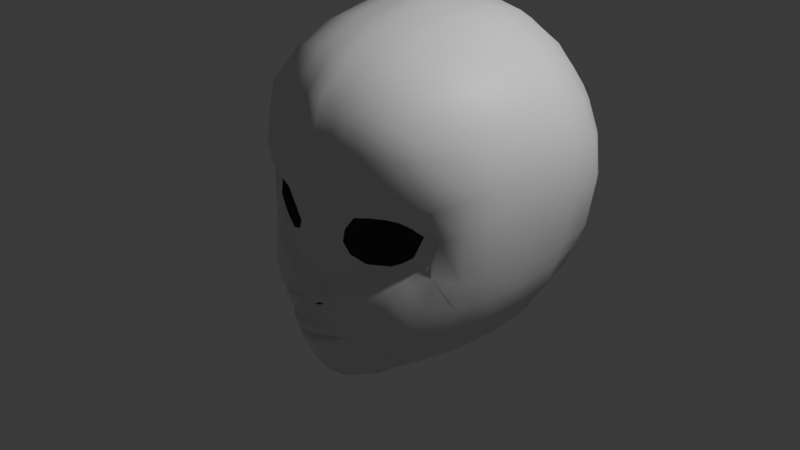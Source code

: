 # Source: practice.blend  (saved by Blender 4.4.30; exported with 4.5.12 LTS)
import bpy
from mathutils import Matrix  # noqa: F401  (used for matrix-valued properties, if any)

bpy.ops.wm.read_factory_settings(use_empty=True)
scene = bpy.context.scene
scene.name = 'Scene'

# ---- collections
col_collection = bpy.data.collections.new('Collection'); scene.collection.children.link(col_collection)

# ---- materials (node trees are filled in below, after node groups)
mat_material = bpy.data.materials.new('Material')
mat_material.alpha_threshold = 0.0
mat_material.roughness = 0.5
mat_material.line_color = (0.0, 0.0, 0.0, 1.0)

# ---- material node trees
mat_material.use_nodes = True; mat_material.node_tree.nodes.clear()
_N = mat_material.node_tree.nodes; _L = mat_material.node_tree.links
n0 = _N.new('ShaderNodeOutputMaterial'); n0.name = 'Material Output'; n0.location = (300, 300)
n1 = _N.new('ShaderNodeBsdfPrincipled'); n1.name = 'Principled BSDF'; n1.location = (10, 300)
n1.inputs[3].default_value = 1.45
_L.new(n1.outputs[0], n0.inputs[0])
n0.is_active_output = True

# ---- world
world_world = bpy.data.worlds.new('World'); scene.world = world_world
world_world.use_nodes = True; world_world.node_tree.nodes.clear()
_N = world_world.node_tree.nodes; _L = world_world.node_tree.links
n0 = _N.new('ShaderNodeOutputWorld'); n0.name = 'World Output'; n0.location = (300, 300)
n1 = _N.new('ShaderNodeBackground'); n1.name = 'Background'; n1.location = (10, 300)
n1.inputs[0].default_value = (0.05088, 0.05088, 0.05088, 1.0)
_L.new(n1.outputs[0], n0.inputs[0])
n0.is_active_output = True
world_world.color = (0.05088, 0.05088, 0.05088)
world_world.sun_shadow_jitter_overblur = 0.0

# ---- cameras
cam_camera = bpy.data.cameras.new('Camera')
cam_camera.clip_end = 100.0
cam_camera.ortho_scale = 7.314

# ---- lights
light_light = bpy.data.lights.new('Light', 'POINT')
light_light.energy = 1000.0
light_light.shadow_soft_size = 0.1

# ---- meshes
me_cube = bpy.data.meshes.new('Cube')
me_cube.from_pydata([(1.0, 1.382, 1.529), (0.9979, 1.287, -0.5521), (1.05, -0.7029, 1.377), (0.7611, 1.352, -0.69), (0.3712, 1.407, -0.7489), (0.0, 1.433, -0.7456), (1.123, 1.501, 1.213), (1.199, 1.578, 0.8753), (1.225, 1.599, 0.5151), (1.199, 1.558, 0.1419), (1.121, 1.45, -0.2189), (1.081, -0.7301, 1.148), (0.9717, -0.7632, 0.5012), (1.028, -0.6599, 0.4032), (0.9688, -0.7312, 0.1942), (1.056, -0.7237, -0.5999), (0.7424, -0.8979, 1.489), (0.4078, -1.004, 1.558), (0.0, -1.06, 1.582), (1.123, 1.068, 1.646), (1.2, 0.7237, 1.718), (1.234, 0.3553, 1.732), (1.2, -0.02858, 1.67), (1.123, -0.4072, 1.561), (0.0, 1.62, 1.819), (0.4085, 1.577, 1.761), (0.7036, 1.506, 1.675), (1.074, -0.4695, -0.8592), (1.132, -0.11, -0.8737), (1.178, 0.2618, -0.8647), (1.178, 0.6249, -0.8131), (1.12, 0.9697, -0.7036), (0.0, 1.754, -0.4953), (0.4026, 1.725, -0.4727), (0.7837, 1.627, -0.3739), (0.0, 2.022, -0.04529), (0.4361, 1.967, -0.02094), (0.8445, 1.803, 0.04628), (0.0, 2.125, 0.5238), (0.4458, 2.073, 0.5219), (0.866, 1.889, 0.514), (0.0, 2.085, 1.064), (0.4354, 2.024, 1.04), (0.8445, 1.844, 0.9638), (0.0, 1.881, 1.502), (0.4026, 1.836, 1.464), (0.7837, 1.703, 1.358), (1.304, 1.103, -0.3692), (1.379, 0.7099, -0.4655), (1.356, 0.289, -0.5079), (1.332, -0.1317, -0.5362), (1.201, -0.4871, -0.5918), (1.434, 1.193, 0.0457), (1.476, 0.7743, -0.0299), (1.456, 0.3135, -0.09028), (1.452, -0.1362, -0.07979), (1.338, -0.466, -0.05525), (1.486, 1.236, 0.5077), (1.537, 0.8102, 0.4678), (1.536, 0.3401, 0.4533), (1.493, -0.1262, 0.417), (1.337, -0.4541, 0.4109), (1.447, 1.223, 0.9379), (1.555, 0.8063, 0.9503), (1.55, 0.3482, 0.9294), (1.505, -0.1, 0.8981), (1.395, -0.4482, 0.8213), (1.307, 1.162, 1.336), (1.422, 0.7738, 1.403), (1.454, 0.3529, 1.396), (1.418, -0.07267, 1.343), (1.3, -0.4347, 1.225), (0.0, 0.9956, -0.9384), (0.0, 0.5362, -1.101), (0.0, -0.01208, -1.235), (0.0, -0.5582, -1.323), (0.0, -0.968, -1.373), (0.4351, 1.008, -0.9258), (0.4866, 0.5895, -1.083), (0.5041, 0.08864, -1.198), (0.5179, -0.4494, -1.256), (0.5455, -0.8258, -1.229), (0.8238, 0.9914, -0.8753), (0.889, 0.6314, -1.001), (0.9087, 0.2108, -1.079), (0.8807, -0.2579, -1.092), (0.8621, -0.68, -1.007), (0.8551, -0.8798, -0.6789), (0.7593, -0.816, 0.0539), (0.5335, -0.9219, 0.02857), (0.0, -1.189, -0.1453), (0.0, -1.145, 0.1389), (0.7799, -0.9087, 0.5693), (0.4704, -1.012, 0.5141), (0.0, -1.198, 0.6629), (0.779, -0.9743, 1.162), (0.4089, -1.11, 1.171), (0.0, -1.207, 1.167), (0.8138, 1.163, 1.848), (0.891, 0.7655, 1.946), (0.9258, 0.3303, 1.975), (0.8914, -0.124, 1.898), (0.8146, -0.5654, 1.752), (0.4351, 1.219, 2.01), (0.4869, 0.7902, 2.141), (0.4977, 0.2968, 2.157), (0.4778, -0.2056, 2.06), (0.4365, -0.672, 1.87), (0.0, 1.238, 2.078), (0.0, 0.796, 2.219), (0.0, 0.2779, 2.225), (0.0, -0.2396, 2.118), (0.0, -0.7167, 1.912), (0.1904, 1.417, -0.7509), (0.1996, -1.037, 1.569), (0.1955, 1.603, 1.796), (0.2014, 1.746, -0.4926), (0.2181, 1.999, -0.03973), (0.2241, 2.102, 0.5223), (0.2181, 2.057, 1.051), (0.2013, 1.859, 1.483), (0.2072, 0.9992, -0.9315), (0.2215, 0.5548, -1.102), (0.2264, 0.03462, -1.218), (0.2456, -0.5641, -1.316), (0.2203, -0.9433, -1.349), (0.3726, -0.9803, 0.0937), (0.3066, -1.009, 0.2131), (0.3591, -1.026, 0.3626), (0.2045, -1.167, 1.171), (0.2175, 1.229, 2.044), (0.2434, 0.7931, 2.18), (0.2538, 0.2874, 2.2), (0.2452, -0.2224, 2.099), (0.2206, -0.6965, 1.901), (1.183, -0.7033, 0.6961), (1.191, -0.6339, 0.4155), (1.136, -0.6737, 0.02522), (0.7931, -0.9253, -0.1741), (0.181, -1.105, -0.2416), (0.8165, -0.9663, 0.804), (0.4411, -1.107, 0.7492), (0.1241, -1.146, -0.1822), (0.2028, -1.139, 0.6873), (0.1576, -1.085, 0.1578), (0.1076, -1.118, -0.9819), (0.0, -1.13, -0.9893), (0.3165, -1.075, -0.8887), (0.2314, -1.091, -0.9505), (0.3521, -1.091, -0.787), (0.2135, -1.126, -0.8058), (0.1092, -1.15, -0.8066), (0.0, -1.173, -0.808), (0.2916, -1.142, -0.7044), (0.2065, -1.187, -0.6485), (0.1175, -1.217, -0.6332), (0.0, -1.236, -0.6244), (0.444, -0.9561, -1.173), (0.3425, -1.007, -1.096), (0.5413, -0.9321, -0.9676), (0.7093, -0.8441, -0.9934), (0.0, -1.052, -1.161), (0.0, -1.012, -1.272), (0.0, -1.391, -0.323), (0.0, -1.198, -0.495), (0.1775, -0.9928, -1.246), (0.1347, -1.036, -1.144), (0.1582, -1.165, -0.4666), (0.1218, -1.33, -0.3298), (0.1966, -1.147, -0.4523), (0.2249, -1.145, -0.3676), (0.503, -0.9737, -0.7647), (0.6706, -0.941, -0.7455), (0.5706, -1.026, -0.4583), (0.4153, -1.058, -0.5471), (0.2067, -1.226, -0.6763), (0.1149, -1.277, -0.6622), (0.3225, -1.132, -0.7407), (0.0, -1.305, -0.6568), (0.1092, -1.208, -0.8775), (0.2183, -1.167, -0.864), (0.3422, -1.063, -0.8222), (0.0, -1.233, -0.8757), (0.3367, -1.108, -0.77), (0.21, -1.206, -0.7702), (0.0, -1.277, -0.7703), (0.1118, -1.252, -0.77), (0.3299, -1.068, -0.8627), (0.2252, -1.141, -0.9163), (0.0, -1.196, -0.9441), (0.1072, -1.172, -0.94), (1.159, 1.5, -0.035), (1.097, -0.7096, -0.3269), (0.0, 1.895, -0.2774), (0.4194, 1.846, -0.2468), (0.8141, 1.715, -0.1638), (1.369, 1.148, -0.1617), (1.427, 0.7421, -0.2477), (1.406, 0.2991, -0.2986), (1.392, -0.134, -0.308), (1.269, -0.4766, -0.3235), (0.8189, -0.9358, -0.4613), (0.2207, 1.877, -0.2739), (0.6315, -0.9954, -0.5779), (0.4639, -1.015, -0.6447), (0.5181, -0.9555, -0.8455), (0.8708, -0.7916, -0.8529), (0.6865, -0.906, -0.8552), (0.9873, -0.6561, -0.8421), (0.8455, 1.446, 1.602), (0.8809, 1.327, -0.6302), (0.897, -0.8179, 1.437), (0.9534, 1.543, -0.2999), (1.022, 1.681, 0.09408), (1.055, 1.751, 0.5106), (1.032, 1.718, 0.9184), (0.9636, 1.61, 1.285), (0.9671, 0.9951, -0.7934), (1.033, 0.631, -0.9306), (1.044, 0.2413, -0.9995), (1.007, -0.202, -1.01), (0.9731, -0.563, -0.9488), (0.9529, -0.8234, -0.6408), (0.9669, -0.8087, -0.08771), (0.9842, -0.862, 0.7819), (0.9299, -0.8522, 1.155), (0.9684, 1.116, 1.747), (1.046, 0.7446, 1.832), (1.08, 0.3428, 1.853), (1.046, -0.07627, 1.784), (0.9689, -0.4863, 1.657), (0.8678, -0.7736, 0.1142), (0.8811, -0.8325, 0.5496), (0.9607, -0.8426, -0.3934), (0.9968, 1.619, -0.1069), (0.9238, -0.7357, -0.8506), (1.06, 1.133, -0.6313), (1.062, 1.225, 1.588), (1.214, 1.281, -0.2975), (1.316, 1.375, 0.09379), (1.368, 1.422, 0.5075), (1.335, 1.405, 0.9027), (1.215, 1.331, 1.275), (0.0, 1.217, -0.8341), (0.4031, 1.213, -0.8336), (0.7878, 1.189, -0.7923), (0.7535, 1.336, 1.773), (0.4197, 1.405, 1.893), (0.0, 1.438, 1.963), (0.198, 1.435, 1.935), (0.1988, 1.214, -0.8374), (1.265, 1.328, -0.1019), (0.908, 1.281, 1.686), (0.9267, 1.16, -0.7207), (0.7207, -0.3531, -1.166), (0.5935, 1.769, 1.419), (0.7343, -0.7437, -1.098), (0.6095, 1.681, -0.4356), (0.632, -0.9721, 0.5549), (0.6259, -1.044, 0.7963), (0.6411, 1.896, 0.0004149), (0.6236, 1.79, -0.2147), (0.5735, 1.376, 1.835), (0.5832, -1.046, 1.167), (0.6064, 1.194, 1.937), (0.6679, 0.7792, 2.054), (0.545, 1.545, 1.72), (0.642, 1.99, 0.5177), (0.7018, 0.3124, 2.08), (0.5912, 1.204, -0.8066), (0.6282, -0.6207, 1.821), (0.6869, -0.1654, 1.991), (0.6238, 1.02, -0.9008), (0.647, 1.934, 1.0), (0.6886, 0.6105, -1.048), (0.576, -0.9541, 1.527), (0.5656, 1.382, -0.7252), (0.7141, 0.1538, -1.137), (1.162, -0.2179, 1.616), (1.103, -0.3239, -0.8607), (1.274, -0.3136, -0.5707), (1.395, -0.3011, -0.06752), (1.421, -0.2901, 0.3751), (1.45, -0.2741, 0.8597), (1.359, -0.2537, 1.284), (0.0, -0.8209, -1.353), (0.5317, -0.6925, -1.245), (0.8762, -0.5049, -1.053), (0.853, -0.3447, 1.825), (0.4571, -0.4388, 1.965), (0.0, -0.4782, 2.015), (0.2329, -0.4594, 2.0), (0.2279, -0.7896, -1.342), (1.331, -0.3053, -0.3157), (1.007, -0.2813, 1.721), (0.9898, -0.3995, -0.969), (0.7275, -0.5949, -1.14), (0.6576, -0.3931, 1.906), (0.0952, 1.425, -0.7483), (0.09412, -1.048, 1.577), (0.1036, 0.9974, -0.9349), (0.1108, 0.5455, -1.101), (0.1132, 0.01127, -1.227), (0.1228, -0.5611, -1.32), (0.1102, -0.9557, -1.361), (0.06112, -1.167, -0.1551), (0.07723, -1.115, 0.1326), (0.09933, -1.173, 0.674), (0.1022, -1.187, 1.169), (0.09775, 1.612, 1.807), (0.1007, 1.75, -0.4939), (0.1091, 2.01, -0.04251), (0.1121, 2.114, 0.523), (0.109, 2.071, 1.058), (0.1006, 1.87, 1.492), (0.1088, 1.234, 2.061), (0.1217, 0.7946, 2.199), (0.1269, 0.2827, 2.213), (0.1226, -0.231, 2.108), (0.1103, -0.7066, 1.906), (0.0538, -1.124, -0.9856), (0.05458, -1.161, -0.8073), (0.06167, -1.226, -0.6278), (0.07213, -1.361, -0.3268), (0.05049, -1.186, -0.4931), (0.08877, -1.002, -1.259), (0.06737, -1.044, -1.152), (0.05998, -1.291, -0.658), (0.05462, -1.221, -0.8766), (0.05864, -1.265, -0.7674), (0.05361, -1.184, -0.942), (0.1104, 1.886, -0.2757), (0.0994, 1.215, -0.8358), (0.099, 1.437, 1.949), (0.114, -0.8052, -1.347), (0.1164, -0.4688, 2.007), (0.168, -1.163, -0.4552), (0.1343, -1.193, -0.4424), (0.1038, -1.197, -0.4649), (0.1369, -1.172, -0.4716), (0.1533, -1.177, -0.4403), (0.1132, -1.206, -0.4504), (0.1178, -1.185, -0.473), (0.06016, -1.27, -0.4315), (0.0, -1.288, -0.4325), (0.124, -1.247, -0.2575), (0.06744, -1.283, -0.2478), (0.0, -1.297, -0.2338), (0.1815, -1.232, -0.3487), (0.05561, -1.226, -0.4744), (0.1751, -1.216, -0.2821), (0.124, -1.247, -0.2575), (0.1751, -1.216, -0.2821), (0.1081, -1.201, -0.4583), (0.0, -1.241, -0.4776), (0.6297, -1.004, 0.6341), (0.4324, -1.054, 0.5901), (0.0, -1.167, 0.0003401), (0.2429, -1.067, -0.05032), (0.0, -1.174, 0.3906), (0.3058, -1.073, 0.4706), (1.046, -0.7291, 0.5408), (0.1831, -1.106, 0.4069), (1.087, -0.6411, 0.4054), (0.1418, -1.114, -0.002184), (1.044, -0.7003, 0.1114), (0.9195, -0.8382, 0.6256), (0.09176, -1.141, 0.3922), (0.7764, -0.872, -0.04934), (0.9169, -0.7833, 0.02562), (0.06973, -1.14, -0.001345), (0.3585, -1.013, -0.1056), (0.7998, -0.9426, 0.6456), (0.302, 1.59, 1.779), (0.302, 1.735, -0.4827), (0.3271, 1.983, -0.03033), (0.335, 2.088, 0.5221), (0.3267, 2.041, 1.046), (0.3019, 1.847, 1.473), (0.3263, 1.224, 2.027), (0.3652, 0.7917, 2.16), (0.3757, 0.2921, 2.179), (0.3615, -0.214, 2.079), (0.3285, -0.6842, 1.886), (0.2808, 1.412, -0.7499), (0.3037, -1.021, 1.564), (0.3211, 1.004, -0.9287), (0.3541, 0.5721, -1.092), (0.3652, 0.06163, -1.208), (0.3818, -0.5068, -1.286), (0.3829, -0.8845, -1.289), (0.323, -1.123, 0.7121), (0.3067, -1.138, 1.171), (0.1695, -1.105, -0.9662), (0.1613, -1.138, -0.8062), (0.162, -1.202, -0.6408), (0.3108, -0.9745, -1.21), (0.2386, -1.022, -1.12), (0.1608, -1.252, -0.6693), (0.1638, -1.187, -0.8707), (0.1609, -1.229, -0.7701), (0.1662, -1.157, -0.9282), (0.32, 1.862, -0.2604), (0.3088, 1.42, 1.914), (0.301, 1.213, -0.8355), (0.345, -0.4491, 1.982), (0.3798, -0.7411, -1.294)], [(345, 351)], [(71, 23, 2, 11), (216, 209, 0, 6), (210, 212, 10, 1), (234, 213, 9, 191), (213, 214, 8, 9), (214, 215, 7, 8), (215, 216, 6, 7), (384, 374, 33, 4), (4, 33, 257, 276), (402, 375, 36, 194), (194, 36, 260, 261), (375, 376, 39, 36), (36, 39, 267, 260), (376, 377, 42, 39), (39, 42, 273, 267), (377, 378, 45, 42), (42, 45, 255, 273), (378, 373, 25, 45), (45, 25, 266, 255), (222, 87, 206, 235), (200, 56, 137, 192), (56, 61, 136, 137), (61, 66, 135, 136), (66, 71, 11, 135), (236, 238, 47, 31), (31, 47, 48, 30), (30, 48, 49, 29), (29, 49, 50, 28), (279, 280, 51, 27), (251, 239, 52, 196), (196, 52, 53, 197), (197, 53, 54, 198), (198, 54, 55, 199), (293, 281, 56, 200), (239, 240, 57, 52), (52, 57, 58, 53), (53, 58, 59, 54), (54, 59, 60, 55), (281, 282, 61, 56), (240, 241, 62, 57), (57, 62, 63, 58), (58, 63, 64, 59), (59, 64, 65, 60), (282, 283, 66, 61), (241, 242, 67, 62), (62, 67, 68, 63), (63, 68, 69, 64), (64, 69, 70, 65), (283, 284, 71, 66), (242, 237, 19, 67), (67, 19, 20, 68), (68, 20, 21, 69), (69, 21, 22, 70), (284, 278, 23, 71), (174, 169, 154, 153), (404, 244, 77, 386), (386, 77, 78, 387), (387, 78, 79, 388), (388, 79, 80, 389), (406, 286, 81, 390), (244, 269, 272, 77), (77, 272, 274, 78), (78, 274, 277, 79), (79, 277, 254, 80), (286, 296, 256, 81), (253, 236, 31, 217), (217, 31, 30, 218), (218, 30, 29, 219), (219, 29, 28, 220), (295, 279, 27, 221), (159, 205, 181, 187, 147), (233, 223, 138, 201), (326, 166, 145, 320), (168, 323, 343, 341, 337), (305, 370, 357, 90), (306, 367, 359, 91), (224, 225, 95, 140), (140, 95, 263, 259), (307, 308, 97, 94), (225, 211, 16, 95), (95, 16, 275, 263), (308, 299, 18, 97), (230, 102, 16, 211), (102, 270, 275, 16), (319, 112, 18, 299), (252, 246, 98, 226), (226, 98, 99, 227), (227, 99, 100, 228), (228, 100, 101, 229), (294, 288, 102, 230), (246, 262, 264, 98), (98, 264, 265, 99), (99, 265, 268, 100), (100, 268, 271, 101), (288, 297, 270, 102), (333, 248, 108, 315), (315, 108, 109, 316), (316, 109, 110, 317), (317, 110, 111, 318), (335, 290, 112, 319), (405, 291, 134, 383), (381, 132, 133, 382), (380, 131, 132, 381), (379, 130, 131, 380), (403, 249, 130, 379), (383, 134, 114, 385), (392, 385, 114, 129), (391, 392, 129, 143), (204, 174, 153, 177), (334, 292, 125, 304), (302, 123, 124, 303), (301, 122, 123, 302), (300, 121, 122, 301), (332, 250, 121, 300), (314, 309, 115, 120), (313, 314, 120, 119), (312, 313, 119, 118), (311, 312, 118, 117), (331, 311, 117, 202), (298, 310, 116, 113), (12, 13, 363, 361), (13, 14, 365, 363), (231, 88, 368, 369), (88, 89, 371, 368), (232, 12, 361, 366), (93, 258, 355, 356), (89, 126, 358, 371), (128, 360, 362, 144, 127), (93, 356, 360, 128), (126, 127, 144, 364, 358), (324, 164, 156, 322), (187, 181, 180, 188), (401, 399, 179, 190), (183, 177, 175, 184), (329, 327, 178, 185), (400, 398, 176, 186), (330, 190, 179, 328), (397, 158, 148, 393), (158, 159, 147, 148), (81, 256, 160, 157), (157, 160, 159, 158), (390, 81, 157, 396), (396, 157, 158, 397), (305, 90, 347, 346), (323, 163, 344, 343), (201, 138, 173, 203), (203, 173, 174, 204), (169, 336, 167, 395, 154), (304, 125, 165, 325), (325, 165, 166, 326), (86, 206, 207, 160), (160, 207, 205, 159), (138, 139, 170, 173), (173, 170, 169, 174), (394, 400, 186, 151), (327, 176, 155, 322), (398, 175, 154, 395), (175, 177, 153, 154), (328, 179, 151, 321), (399, 180, 150, 394), (180, 181, 149, 150), (321, 329, 185, 152), (149, 183, 184, 150), (320, 145, 190, 330), (393, 401, 190, 145), (147, 187, 188, 148), (172, 203, 204, 171), (87, 201, 203, 172), (310, 331, 202, 116), (222, 233, 201, 87), (280, 293, 200, 51), (49, 198, 199, 50), (48, 197, 198, 49), (47, 196, 197, 48), (238, 251, 196, 47), (51, 200, 192, 15), (33, 194, 261, 257), (374, 402, 194, 33), (212, 234, 191, 10), (171, 204, 177, 183, 149), (205, 207, 172, 171), (181, 205, 171, 149), (207, 206, 87, 172), (221, 235, 206, 86), (208, 27, 51, 15), (27, 208, 235, 221), (34, 195, 234, 212), (15, 192, 233, 222), (92, 232, 366, 372), (14, 231, 369, 365), (278, 294, 230, 23), (21, 228, 229, 22), (20, 227, 228, 21), (19, 226, 227, 20), (237, 252, 226, 19), (23, 230, 211, 2), (11, 2, 211, 225), (135, 11, 225, 224), (192, 137, 223, 233), (287, 295, 221, 86), (84, 219, 220, 85), (83, 218, 219, 84), (82, 217, 218, 83), (245, 253, 217, 82), (15, 222, 235, 208), (43, 46, 216, 215), (40, 43, 215, 214), (37, 40, 214, 213), (195, 37, 213, 234), (3, 34, 212, 210), (46, 26, 209, 216), (3, 210, 253, 245), (0, 209, 252, 237), (10, 191, 251, 238), (298, 113, 250, 332), (373, 115, 249, 403), (309, 24, 248, 333), (26, 266, 262, 246), (209, 26, 246, 252), (210, 1, 236, 253), (4, 276, 269, 244), (384, 4, 244, 404), (6, 0, 237, 242), (7, 6, 242, 241), (8, 7, 241, 240), (9, 8, 240, 239), (191, 9, 239, 251), (1, 10, 238, 236), (263, 275, 17, 96), (277, 274, 83, 84), (254, 277, 84, 85), (296, 254, 85, 287), (275, 270, 107, 17), (261, 260, 37, 195), (160, 256, 86), (260, 267, 40, 37), (257, 261, 195, 34), (255, 266, 26, 46), (267, 273, 43, 40), (259, 355, 372, 140), (273, 255, 46, 43), (262, 266, 25, 247), (265, 264, 103, 104), (276, 257, 34, 3), (268, 265, 104, 105), (269, 276, 3, 245), (297, 271, 106, 289), (271, 268, 105, 106), (259, 263, 96, 141), (264, 262, 247, 103), (272, 269, 245, 82), (274, 272, 82, 83), (270, 297, 289, 107), (256, 296, 287, 86), (85, 220, 295, 287), (22, 229, 294, 278), (50, 199, 293, 280), (303, 124, 292, 334), (382, 133, 291, 405), (318, 111, 290, 335), (101, 271, 297, 288), (229, 101, 288, 294), (220, 28, 279, 295), (80, 254, 296, 286), (389, 80, 286, 406), (70, 22, 278, 284), (65, 70, 284, 283), (60, 65, 283, 282), (55, 60, 282, 281), (199, 55, 281, 293), (28, 50, 280, 279), (133, 318, 335, 291), (75, 303, 334, 285), (115, 309, 333, 249), (5, 298, 332, 243), (32, 193, 331, 310), (146, 320, 330, 189), (151, 186, 329, 321), (182, 328, 321, 152), (178, 327, 322, 156), (162, 325, 326, 161), (76, 304, 325, 162), (142, 305, 346, 345), (189, 330, 328, 182), (186, 176, 327, 329), (170, 348, 340, 336, 169), (5, 32, 310, 298), (193, 35, 311, 331), (35, 38, 312, 311), (38, 41, 313, 312), (41, 44, 314, 313), (44, 24, 309, 314), (243, 332, 300, 72), (72, 300, 301, 73), (73, 301, 302, 74), (74, 302, 303, 75), (285, 334, 304, 76), (291, 335, 319, 134), (132, 317, 318, 133), (131, 316, 317, 132), (130, 315, 316, 131), (249, 333, 315, 130), (134, 319, 299, 114), (129, 114, 299, 308), (143, 129, 308, 307), (144, 362, 367, 306), (142, 364, 370, 305), (161, 326, 320, 146), (339, 342, 338, 324, 322, 155), (341, 343, 349, 353), (343, 344, 354, 349), (346, 347, 163, 323), (345, 346, 323, 168), (340, 348, 168, 337), (345, 168, 348, 350, 351, 352), (139, 352, 350, 348, 170), (345, 350, 351, 352, 139, 142), (353, 349, 324, 338), (349, 354, 164, 324), (113, 384, 404, 250), (365, 369, 223, 137), (361, 363, 136, 135), (363, 365, 137, 136), (307, 367, 362, 143), (358, 364, 142), (368, 371, 139, 138), (370, 364, 144, 306), (366, 361, 135, 224), (369, 368, 138, 223), (356, 355, 259, 141), (371, 358, 142, 139), (124, 389, 406, 292), (106, 382, 405, 289), (357, 370, 306, 91), (372, 355, 258, 92), (359, 367, 307, 94), (372, 366, 224, 140), (25, 373, 403, 247), (116, 202, 402, 374), (148, 188, 401, 393), (179, 399, 394, 151), (176, 398, 395, 155), (150, 184, 400, 394), (165, 396, 397, 166), (125, 390, 396, 165), (166, 397, 393, 145), (184, 175, 398, 400), (188, 180, 399, 401), (141, 96, 392, 391), (96, 17, 385, 392), (107, 383, 385, 17), (247, 403, 379, 103), (103, 379, 380, 104), (104, 380, 381, 105), (105, 381, 382, 106), (289, 405, 383, 107), (292, 406, 390, 125), (123, 388, 389, 124), (122, 387, 388, 123), (121, 386, 387, 122), (250, 404, 386, 121), (120, 115, 373, 378), (119, 120, 378, 377), (118, 119, 377, 376), (117, 118, 376, 375), (202, 117, 375, 402), (113, 116, 374, 384), (143, 362, 360, 391), (356, 141, 391, 360), (395, 167, 339, 155)])
me_cube.polygons.foreach_set('use_smooth', [True] * 370)
_uv = me_cube.uv_layers.new(name='UVMap')
_uv.uv.foreach_set('vector', [0.5833, 0.7083, 0.625, 0.7083, 0.625, 0.75, 0.5962, 0.75, 0.5833, 0.4792, 0.625, 0.4792, 0.625, 0.5, 0.5833, 0.5, 0.375, 0.4792, 0.4167, 0.4792, 0.4167, 0.5, 0.375, 0.5, 0.4375, 0.4792, 0.4583, 0.4792, 0.4583, 0.5, 0.4375, 0.5, 0.4583, 0.4792, 0.5, 0.4792, 0.5, 0.5, 0.4583, 0.5, 0.5, 0.4792, 0.5417, 0.4792, 0.5417, 0.5, 0.5, 0.5, 0.5417, 0.4792, 0.5833, 0.4792, 0.5833, 0.5, 0.5417, 0.5, 0.375, 0.4071, 0.4167, 0.4062, 0.4167, 0.4167, 0.375, 0.4167, 0.375, 0.4167, 0.4167, 0.4167, 0.4167, 0.4415, 0.375, 0.4374, 0.4375, 0.4062, 0.4583, 0.4062, 0.4583, 0.4167, 0.4375, 0.4167, 0.4375, 0.4167, 0.4583, 0.4167, 0.4583, 0.4392, 0.4375, 0.4403, 0.4583, 0.4062, 0.5, 0.4062, 0.5, 0.4167, 0.4583, 0.4167, 0.4583, 0.4167, 0.5, 0.4167, 0.5, 0.436, 0.4583, 0.4392, 0.5, 0.4062, 0.5417, 0.4062, 0.5417, 0.4167, 0.5, 0.4167, 0.5, 0.4167, 0.5417, 0.4167, 0.5417, 0.4382, 0.5, 0.436, 0.5417, 0.4062, 0.5833, 0.4062, 0.5833, 0.4167, 0.5417, 0.4167, 0.5417, 0.4167, 0.5833, 0.4167, 0.5833, 0.4354, 0.5417, 0.4382, 0.5833, 0.4062, 0.625, 0.4108, 0.625, 0.4235, 0.5833, 0.4167, 0.5833, 0.4167, 0.625, 0.4235, 0.625, 0.4403, 0.5833, 0.4354, 0.4061, 0.7708, 0.4101, 0.7917, 0.3742, 0.7526, 0.3743, 0.7434, 0.4261, 0.7083, 0.4463, 0.7083, 0.448, 0.75, 0.425, 0.75, 0.4463, 0.7083, 0.5, 0.7083, 0.5, 0.75, 0.448, 0.75, 0.5, 0.7083, 0.5417, 0.7083, 0.5417, 0.75, 0.5, 0.75, 0.5417, 0.7083, 0.5833, 0.7083, 0.5962, 0.75, 0.5417, 0.75, 0.375, 0.5208, 0.4167, 0.5208, 0.4167, 0.5417, 0.375, 0.5417, 0.375, 0.5417, 0.4167, 0.5417, 0.4167, 0.5833, 0.375, 0.5833, 0.375, 0.5833, 0.4167, 0.5833, 0.4167, 0.625, 0.375, 0.625, 0.375, 0.625, 0.4167, 0.625, 0.4167, 0.6667, 0.375, 0.6667, 0.375, 0.6875, 0.4112, 0.6875, 0.4058, 0.7083, 0.375, 0.7083, 0.4375, 0.5208, 0.4583, 0.5208, 0.4583, 0.5417, 0.4375, 0.5417, 0.4375, 0.5417, 0.4583, 0.5417, 0.4583, 0.5833, 0.4375, 0.5833, 0.4375, 0.5833, 0.4583, 0.5833, 0.4583, 0.625, 0.4375, 0.625, 0.4375, 0.625, 0.4583, 0.625, 0.4583, 0.6667, 0.4375, 0.6667, 0.4318, 0.6875, 0.4523, 0.6875, 0.4463, 0.7083, 0.4261, 0.7083, 0.4583, 0.5208, 0.5, 0.5208, 0.5, 0.5417, 0.4583, 0.5417, 0.4583, 0.5417, 0.5, 0.5417, 0.5, 0.5833, 0.4583, 0.5833, 0.4583, 0.5833, 0.5, 0.5833, 0.5, 0.625, 0.4583, 0.625, 0.4583, 0.625, 0.5, 0.625, 0.5, 0.6667, 0.4583, 0.6667, 0.4523, 0.6875, 0.5, 0.6875, 0.5, 0.7083, 0.4463, 0.7083, 0.5, 0.5208, 0.5408, 0.5208, 0.5399, 0.5417, 0.5, 0.5417, 0.5, 0.5417, 0.5399, 0.5417, 0.5395, 0.5833, 0.5, 0.5833, 0.5, 0.5833, 0.5395, 0.5833, 0.5417, 0.625, 0.5, 0.625, 0.5, 0.625, 0.5417, 0.625, 0.5388, 0.6667, 0.5, 0.6667, 0.5, 0.6875, 0.5402, 0.6875, 0.5417, 0.7083, 0.5, 0.7083, 0.5408, 0.5208, 0.5833, 0.5208, 0.5833, 0.5417, 0.5399, 0.5417, 0.5399, 0.5417, 0.5833, 0.5417, 0.5833, 0.5833, 0.5395, 0.5833, 0.5395, 0.5833, 0.5833, 0.5833, 0.5833, 0.625, 0.5417, 0.625, 0.5417, 0.625, 0.5833, 0.625, 0.5833, 0.6667, 0.5388, 0.6667, 0.5402, 0.6875, 0.5833, 0.6875, 0.5833, 0.7083, 0.5417, 0.7083, 0.5833, 0.5208, 0.625, 0.5208, 0.625, 0.5417, 0.5833, 0.5417, 0.5833, 0.5417, 0.625, 0.5417, 0.625, 0.5833, 0.5833, 0.5833, 0.5833, 0.5833, 0.625, 0.5833, 0.625, 0.625, 0.5833, 0.625, 0.5833, 0.625, 0.625, 0.625, 0.625, 0.6667, 0.5833, 0.6667, 0.5833, 0.6875, 0.625, 0.6875, 0.625, 0.7083, 0.5833, 0.7083, 0.4583, 0.7917, 0.4583, 0.8333, 0.4583, 0.8333, 0.4583, 0.7917, 0.2814, 0.5208, 0.2917, 0.5208, 0.2917, 0.5417, 0.2808, 0.5417, 0.2808, 0.5417, 0.2917, 0.5417, 0.2917, 0.5833, 0.2804, 0.5833, 0.2804, 0.5833, 0.2917, 0.5833, 0.2917, 0.625, 0.2803, 0.625, 0.2803, 0.625, 0.2917, 0.625, 0.2917, 0.6667, 0.2812, 0.6738, 0.2812, 0.6911, 0.2917, 0.6875, 0.2917, 0.7083, 0.2812, 0.7083, 0.2917, 0.5208, 0.3124, 0.5208, 0.3124, 0.5417, 0.2917, 0.5417, 0.2917, 0.5417, 0.3124, 0.5417, 0.3094, 0.5833, 0.2917, 0.5833, 0.2917, 0.5833, 0.3094, 0.5833, 0.3081, 0.625, 0.2917, 0.625, 0.2917, 0.625, 0.3081, 0.625, 0.315, 0.6667, 0.2917, 0.6667, 0.2917, 0.6875, 0.3154, 0.6875, 0.3158, 0.7083, 0.2917, 0.7083, 0.3542, 0.5208, 0.375, 0.5208, 0.375, 0.5417, 0.3542, 0.5417, 0.3542, 0.5417, 0.375, 0.5417, 0.375, 0.5833, 0.3542, 0.5833, 0.3542, 0.5833, 0.375, 0.5833, 0.375, 0.625, 0.3542, 0.625, 0.3542, 0.625, 0.375, 0.625, 0.375, 0.6667, 0.3542, 0.6667, 0.3542, 0.6875, 0.375, 0.6875, 0.375, 0.7083, 0.3542, 0.7083, 0.3333, 0.7083, 0.3798, 0.7588, 0.3713, 0.7495, 0.3523, 0.7289, 0.3333, 0.7083, 0.4296, 0.7708, 0.4532, 0.7708, 0.4583, 0.7917, 0.4342, 0.7917, 0.2604, 0.7083, 0.2708, 0.7083, 0.2708, 0.7083, 0.2604, 0.7083, 0.4583, 0.8542, 0.4588, 0.8646, 0.4585, 0.8646, 0.4583, 0.8564, 0.4583, 0.8542, 0.464, 0.8646, 0.4867, 0.8646, 0.4889, 0.875, 0.4696, 0.875, 0.5065, 0.8646, 0.5233, 0.8646, 0.5255, 0.875, 0.5073, 0.875, 0.5398, 0.7708, 0.591, 0.7708, 0.5857, 0.7917, 0.538, 0.7917, 0.538, 0.7917, 0.5857, 0.7917, 0.5844, 0.8137, 0.5391, 0.8122, 0.5377, 0.8646, 0.5833, 0.8646, 0.5833, 0.875, 0.5417, 0.875, 0.591, 0.7708, 0.625, 0.7708, 0.625, 0.7917, 0.5857, 0.7917, 0.5857, 0.7917, 0.625, 0.7917, 0.625, 0.8096, 0.5844, 0.8137, 0.5833, 0.8646, 0.625, 0.8646, 0.625, 0.875, 0.5833, 0.875, 0.6458, 0.7083, 0.6667, 0.7083, 0.6667, 0.75, 0.6458, 0.75, 0.6667, 0.7083, 0.6875, 0.7083, 0.6846, 0.75, 0.6667, 0.75, 0.7396, 0.7083, 0.75, 0.7083, 0.75, 0.75, 0.7396, 0.75, 0.6458, 0.5208, 0.6667, 0.5208, 0.6667, 0.5417, 0.6458, 0.5417, 0.6458, 0.5417, 0.6667, 0.5417, 0.6667, 0.5833, 0.6458, 0.5833, 0.6458, 0.5833, 0.6667, 0.5833, 0.6667, 0.625, 0.6458, 0.625, 0.6458, 0.625, 0.6667, 0.625, 0.6667, 0.6667, 0.6458, 0.6667, 0.6458, 0.6875, 0.6667, 0.6875, 0.6667, 0.7083, 0.6458, 0.7083, 0.6667, 0.5208, 0.6871, 0.5208, 0.6895, 0.5417, 0.6667, 0.5417, 0.6667, 0.5417, 0.6895, 0.5417, 0.6897, 0.5833, 0.6667, 0.5833, 0.6667, 0.5833, 0.6897, 0.5833, 0.689, 0.625, 0.6667, 0.625, 0.6667, 0.625, 0.689, 0.625, 0.6879, 0.6667, 0.6667, 0.6667, 0.6667, 0.6875, 0.6877, 0.6875, 0.6875, 0.7083, 0.6667, 0.7083, 0.739, 0.5208, 0.75, 0.5208, 0.75, 0.5417, 0.7396, 0.5417, 0.7396, 0.5417, 0.75, 0.5417, 0.75, 0.5833, 0.7396, 0.5833, 0.7396, 0.5833, 0.75, 0.5833, 0.75, 0.625, 0.7396, 0.625, 0.7396, 0.625, 0.75, 0.625, 0.75, 0.6667, 0.7396, 0.6667, 0.7396, 0.6875, 0.75, 0.6875, 0.75, 0.7083, 0.7396, 0.7083, 0.7187, 0.6875, 0.7292, 0.6875, 0.7292, 0.7083, 0.7187, 0.7083, 0.7187, 0.625, 0.7292, 0.625, 0.7292, 0.6667, 0.7187, 0.6667, 0.7187, 0.5833, 0.7292, 0.5833, 0.7292, 0.625, 0.7187, 0.625, 0.7187, 0.5417, 0.7292, 0.5417, 0.7292, 0.5833, 0.7187, 0.5833, 0.7165, 0.5208, 0.728, 0.5208, 0.7292, 0.5417, 0.7187, 0.5417, 0.7187, 0.7083, 0.7292, 0.7083, 0.7292, 0.75, 0.7167, 0.75, 0.5833, 0.8438, 0.625, 0.8417, 0.625, 0.8542, 0.5833, 0.8542, 0.537, 0.8438, 0.5833, 0.8438, 0.5833, 0.8542, 0.5338, 0.8542, 0.4342, 0.7917, 0.4583, 0.7917, 0.4583, 0.7917, 0.4323, 0.7917, 0.2604, 0.6911, 0.2708, 0.6946, 0.2708, 0.7083, 0.2604, 0.7083, 0.2595, 0.625, 0.2689, 0.625, 0.2708, 0.681, 0.2604, 0.6738, 0.2596, 0.5833, 0.2691, 0.5833, 0.2689, 0.625, 0.2595, 0.625, 0.26, 0.5417, 0.2699, 0.5417, 0.2691, 0.5833, 0.2596, 0.5833, 0.2606, 0.5208, 0.2712, 0.5208, 0.2699, 0.5417, 0.26, 0.5417, 0.5833, 0.3854, 0.625, 0.3865, 0.625, 0.3981, 0.5833, 0.3958, 0.5417, 0.3854, 0.5833, 0.3854, 0.5833, 0.3958, 0.5417, 0.3958, 0.5, 0.3854, 0.5417, 0.3854, 0.5417, 0.3958, 0.5, 0.3958, 0.4583, 0.3854, 0.5, 0.3854, 0.5, 0.3958, 0.4583, 0.3958, 0.4361, 0.3854, 0.4583, 0.3854, 0.4583, 0.3958, 0.4375, 0.3958, 0.375, 0.3862, 0.4145, 0.3854, 0.4167, 0.3958, 0.375, 0.3975, 0.5272, 0.7642, 0.5043, 0.765, 0.5025, 0.7585, 0.5335, 0.758, 0.5043, 0.765, 0.4664, 0.765, 0.4579, 0.7581, 0.5025, 0.7585, 0.469, 0.7803, 0.4717, 0.7956, 0.4648, 0.7936, 0.4617, 0.7759, 0.4717, 0.7956, 0.4703, 0.836, 0.4644, 0.8347, 0.4648, 0.7936, 0.5272, 0.778, 0.5272, 0.7642, 0.5335, 0.758, 0.5344, 0.7739, 0.5302, 0.8336, 0.5288, 0.8149, 0.5341, 0.8136, 0.5351, 0.8335, 0.4703, 0.836, 0.4703, 0.842, 0.464, 0.8483, 0.4644, 0.8347, 0.0, 0.0, 0.0, 0.0, 0.5202, 0.8542, 0.5057, 0.8542, 0.5046, 0.8423, 0.5302, 0.8336, 0.5351, 0.8335, 0.0, 0.0, 0.0, 0.0, 0.4703, 0.842, 0.5046, 0.8423, 0.5057, 0.8542, 0.4834, 0.8542, 0.464, 0.8483, 0.4583, 0.8646, 0.4583, 0.875, 0.4583, 0.875, 0.4583, 0.8646, 0.3523, 0.7289, 0.3713, 0.7495, 0.3576, 0.7757, 0.3246, 0.742, 0.3177, 0.7454, 0.3541, 0.7825, 0.3505, 0.7894, 0.3107, 0.7489, 0.4212, 0.7917, 0.4323, 0.7917, 0.4334, 0.8333, 0.4238, 0.8333, 0.4255, 0.8646, 0.4357, 0.8646, 0.437, 0.875, 0.4268, 0.875, 0.424, 0.8438, 0.4339, 0.8438, 0.4344, 0.8542, 0.4243, 0.8542, 0.3037, 0.752, 0.3107, 0.7489, 0.3505, 0.7894, 0.347, 0.7956, 0.2812, 0.7083, 0.2917, 0.7083, 0.2917, 0.7083, 0.2812, 0.7083, 0.2917, 0.7083, 0.3333, 0.7083, 0.3333, 0.7083, 0.2917, 0.7083, 0.2917, 0.7083, 0.3158, 0.7083, 0.3333, 0.7083, 0.2917, 0.7083, 0.2917, 0.7083, 0.3333, 0.7083, 0.3333, 0.7083, 0.2917, 0.7083, 0.2812, 0.7083, 0.2917, 0.7083, 0.2917, 0.7083, 0.2812, 0.7083, 0.2812, 0.7083, 0.2917, 0.7083, 0.2917, 0.7083, 0.2812, 0.7083, 0.464, 0.8646, 0.4696, 0.875, 0.4647, 0.875, 0.4614, 0.8646, 0.4588, 0.8646, 0.4592, 0.875, 0.4587, 0.875, 0.4585, 0.8646, 0.4342, 0.7917, 0.4583, 0.7917, 0.4583, 0.7917, 0.4342, 0.7917, 0.4342, 0.7917, 0.4583, 0.7917, 0.4583, 0.7917, 0.4342, 0.7917, 0.4583, 0.8333, 0.4583, 0.8418, 0.4583, 0.848, 0.4583, 0.8438, 0.4583, 0.8333, 0.2604, 0.7083, 0.2708, 0.7083, 0.2708, 0.7083, 0.2604, 0.7083, 0.2604, 0.7083, 0.2708, 0.7083, 0.2708, 0.7083, 0.2604, 0.7083, 0.3333, 0.7083, 0.3742, 0.7526, 0.3786, 0.7575, 0.3333, 0.7083, 0.3333, 0.7083, 0.3786, 0.7575, 0.3798, 0.7588, 0.3333, 0.7083, 0.4583, 0.7917, 0.4583, 0.8333, 0.4583, 0.8333, 0.4583, 0.7917, 0.4583, 0.7917, 0.4583, 0.8333, 0.4583, 0.8333, 0.4583, 0.7917, 0.4141, 0.8438, 0.424, 0.8438, 0.4243, 0.8542, 0.4141, 0.8542, 0.4357, 0.8646, 0.4344, 0.8542, 0.4583, 0.8542, 0.4583, 0.8646, 0.4339, 0.8438, 0.4334, 0.8333, 0.4583, 0.8333, 0.4583, 0.8438, 0.4334, 0.8333, 0.4323, 0.7917, 0.4583, 0.7917, 0.4583, 0.8333, 0.347, 0.7956, 0.3505, 0.7894, 0.4141, 0.8542, 0.4154, 0.8646, 0.3541, 0.7825, 0.3576, 0.7757, 0.4141, 0.8333, 0.4141, 0.8438, 0.3576, 0.7757, 0.3713, 0.7495, 0.4101, 0.7917, 0.4141, 0.8333, 0.4154, 0.8646, 0.4255, 0.8646, 0.4268, 0.875, 0.4167, 0.875, 0.4101, 0.7917, 0.4212, 0.7917, 0.4238, 0.8333, 0.4141, 0.8333, 0.2604, 0.7083, 0.2708, 0.7083, 0.3107, 0.7489, 0.3037, 0.752, 0.2812, 0.7083, 0.3177, 0.7454, 0.3107, 0.7489, 0.2708, 0.7083, 0.3333, 0.7083, 0.3523, 0.7289, 0.3246, 0.742, 0.2917, 0.7083, 0.4101, 0.7917, 0.4342, 0.7917, 0.4342, 0.7917, 0.4101, 0.7917, 0.4101, 0.7917, 0.4342, 0.7917, 0.4342, 0.7917, 0.4101, 0.7917, 0.4145, 0.3854, 0.4361, 0.3854, 0.4375, 0.3958, 0.4167, 0.3958, 0.4061, 0.7708, 0.4296, 0.7708, 0.4342, 0.7917, 0.4101, 0.7917, 0.4112, 0.6875, 0.4318, 0.6875, 0.4261, 0.7083, 0.4058, 0.7083, 0.4167, 0.625, 0.4375, 0.625, 0.4375, 0.6667, 0.4167, 0.6667, 0.4167, 0.5833, 0.4375, 0.5833, 0.4375, 0.625, 0.4167, 0.625, 0.4167, 0.5417, 0.4375, 0.5417, 0.4375, 0.5833, 0.4167, 0.5833, 0.4167, 0.5208, 0.4375, 0.5208, 0.4375, 0.5417, 0.4167, 0.5417, 0.4058, 0.7083, 0.4261, 0.7083, 0.425, 0.75, 0.402, 0.75, 0.4167, 0.4167, 0.4375, 0.4167, 0.4375, 0.4403, 0.4167, 0.4415, 0.4167, 0.4062, 0.4375, 0.4062, 0.4375, 0.4167, 0.4167, 0.4167, 0.4167, 0.4792, 0.4375, 0.4792, 0.4375, 0.5, 0.4167, 0.5, 0.4101, 0.7917, 0.4342, 0.7917, 0.4323, 0.7917, 0.4212, 0.7917, 0.4101, 0.7917, 0.3798, 0.7588, 0.3786, 0.7575, 0.4101, 0.7917, 0.4101, 0.7917, 0.3713, 0.7495, 0.3798, 0.7588, 0.4101, 0.7917, 0.4101, 0.7917, 0.3786, 0.7575, 0.3742, 0.7526, 0.4101, 0.7917, 0.4101, 0.7917, 0.3542, 0.7083, 0.3743, 0.7434, 0.3742, 0.7526, 0.3333, 0.7083, 0.3745, 0.7341, 0.375, 0.7083, 0.4058, 0.7083, 0.402, 0.75, 0.375, 0.7083, 0.3745, 0.7341, 0.3743, 0.7434, 0.3542, 0.7083, 0.4167, 0.4583, 0.4375, 0.4583, 0.4375, 0.4792, 0.4167, 0.4792, 0.402, 0.75, 0.425, 0.75, 0.4296, 0.7708, 0.4061, 0.7708, 0.5272, 0.7918, 0.5272, 0.778, 0.5344, 0.7739, 0.5329, 0.7917, 0.4664, 0.765, 0.469, 0.7803, 0.4617, 0.7759, 0.4579, 0.7581, 0.625, 0.6875, 0.6458, 0.6875, 0.6458, 0.7083, 0.625, 0.7083, 0.625, 0.625, 0.6458, 0.625, 0.6458, 0.6667, 0.625, 0.6667, 0.625, 0.5833, 0.6458, 0.5833, 0.6458, 0.625, 0.625, 0.625, 0.625, 0.5417, 0.6458, 0.5417, 0.6458, 0.5833, 0.625, 0.5833, 0.625, 0.5208, 0.6458, 0.5208, 0.6458, 0.5417, 0.625, 0.5417, 0.625, 0.7083, 0.6458, 0.7083, 0.6458, 0.75, 0.625, 0.75, 0.5962, 0.75, 0.625, 0.75, 0.625, 0.7708, 0.591, 0.7708, 0.5417, 0.75, 0.5962, 0.75, 0.591, 0.7708, 0.5398, 0.7708, 0.425, 0.75, 0.448, 0.75, 0.4532, 0.7708, 0.4296, 0.7708, 0.3333, 0.6875, 0.3542, 0.6875, 0.3542, 0.7083, 0.3333, 0.7083, 0.3333, 0.625, 0.3542, 0.625, 0.3542, 0.6667, 0.3333, 0.6667, 0.3333, 0.5833, 0.3542, 0.5833, 0.3542, 0.625, 0.3333, 0.625, 0.3333, 0.5417, 0.3542, 0.5417, 0.3542, 0.5833, 0.3333, 0.5833, 0.3333, 0.5208, 0.3542, 0.5208, 0.3542, 0.5417, 0.3333, 0.5417, 0.402, 0.75, 0.4061, 0.7708, 0.3743, 0.7434, 0.3745, 0.7341, 0.5417, 0.4583, 0.5833, 0.4583, 0.5833, 0.4792, 0.5417, 0.4792, 0.5, 0.4583, 0.5417, 0.4583, 0.5417, 0.4792, 0.5, 0.4792, 0.4583, 0.4583, 0.5, 0.4583, 0.5, 0.4792, 0.4583, 0.4792, 0.4375, 0.4583, 0.4583, 0.4583, 0.4583, 0.4792, 0.4375, 0.4792, 0.375, 0.4583, 0.4167, 0.4583, 0.4167, 0.4792, 0.375, 0.4792, 0.5833, 0.4583, 0.625, 0.4583, 0.625, 0.4792, 0.5833, 0.4792, 0.3333, 0.5, 0.3542, 0.5, 0.3542, 0.5208, 0.3333, 0.5208, 0.625, 0.5, 0.6458, 0.5, 0.6458, 0.5208, 0.625, 0.5208, 0.4167, 0.5, 0.4375, 0.5, 0.4375, 0.5208, 0.4167, 0.5208, 0.2612, 0.5, 0.2725, 0.5, 0.2712, 0.5208, 0.2606, 0.5208, 0.7142, 0.5, 0.7269, 0.5, 0.728, 0.5208, 0.7165, 0.5208, 0.7385, 0.5, 0.75, 0.5, 0.75, 0.5208, 0.739, 0.5208, 0.6667, 0.5, 0.6847, 0.5, 0.6871, 0.5208, 0.6667, 0.5208, 0.6458, 0.5, 0.6667, 0.5, 0.6667, 0.5208, 0.6458, 0.5208, 0.3542, 0.5, 0.375, 0.5, 0.375, 0.5208, 0.3542, 0.5208, 0.2917, 0.5, 0.3124, 0.5, 0.3124, 0.5208, 0.2917, 0.5208, 0.2821, 0.5, 0.2917, 0.5, 0.2917, 0.5208, 0.2814, 0.5208, 0.5833, 0.5, 0.625, 0.5, 0.625, 0.5208, 0.5833, 0.5208, 0.5417, 0.5, 0.5833, 0.5, 0.5833, 0.5208, 0.5408, 0.5208, 0.5, 0.5, 0.5417, 0.5, 0.5408, 0.5208, 0.5, 0.5208, 0.4583, 0.5, 0.5, 0.5, 0.5, 0.5208, 0.4583, 0.5208, 0.4375, 0.5, 0.4583, 0.5, 0.4583, 0.5208, 0.4375, 0.5208, 0.375, 0.5, 0.4167, 0.5, 0.4167, 0.5208, 0.375, 0.5208, 0.5844, 0.8137, 0.625, 0.8096, 0.625, 0.8293, 0.5833, 0.8333, 0.3081, 0.625, 0.3094, 0.5833, 0.3333, 0.5833, 0.3333, 0.625, 0.315, 0.6667, 0.3081, 0.625, 0.3333, 0.625, 0.3333, 0.6667, 0.3154, 0.6875, 0.315, 0.6667, 0.3333, 0.6667, 0.3333, 0.6875, 0.6846, 0.75, 0.6875, 0.7083, 0.7083, 0.7083, 0.7043, 0.75, 0.4375, 0.4403, 0.4583, 0.4392, 0.4583, 0.4583, 0.4375, 0.4583, 0.3333, 0.7083, 0.3158, 0.7083, 0.3333, 0.7083, 0.4583, 0.4392, 0.5, 0.436, 0.5, 0.4583, 0.4583, 0.4583, 0.4167, 0.4415, 0.4375, 0.4403, 0.4375, 0.4583, 0.4167, 0.4583, 0.5833, 0.4354, 0.625, 0.4403, 0.625, 0.4583, 0.5833, 0.4583, 0.5, 0.436, 0.5417, 0.4382, 0.5417, 0.4583, 0.5, 0.4583, 0.5391, 0.8122, 0.5341, 0.8136, 0.5329, 0.7917, 0.538, 0.7917, 0.5417, 0.4382, 0.5833, 0.4354, 0.5833, 0.4583, 0.5417, 0.4583, 0.6871, 0.5208, 0.6847, 0.5, 0.7015, 0.5, 0.7049, 0.5208, 0.6897, 0.5833, 0.6895, 0.5417, 0.7083, 0.5417, 0.7083, 0.5833, 0.375, 0.4374, 0.4167, 0.4415, 0.4167, 0.4583, 0.375, 0.4583, 0.689, 0.625, 0.6897, 0.5833, 0.7083, 0.5833, 0.7083, 0.625, 0.3124, 0.5208, 0.3124, 0.5, 0.3333, 0.5, 0.3333, 0.5208, 0.6877, 0.6875, 0.6879, 0.6667, 0.7083, 0.6667, 0.7083, 0.6875, 0.6879, 0.6667, 0.689, 0.625, 0.7083, 0.625, 0.7083, 0.6667, 0.5391, 0.8122, 0.5844, 0.8137, 0.5833, 0.8333, 0.5402, 0.8333, 0.6895, 0.5417, 0.6871, 0.5208, 0.7049, 0.5208, 0.7083, 0.5417, 0.3124, 0.5417, 0.3124, 0.5208, 0.3333, 0.5208, 0.3333, 0.5417, 0.3094, 0.5833, 0.3124, 0.5417, 0.3333, 0.5417, 0.3333, 0.5833, 0.6875, 0.7083, 0.6877, 0.6875, 0.7083, 0.6875, 0.7083, 0.7083, 0.3158, 0.7083, 0.3154, 0.6875, 0.3333, 0.6875, 0.3333, 0.7083, 0.3333, 0.6667, 0.3542, 0.6667, 0.3542, 0.6875, 0.3333, 0.6875, 0.625, 0.6667, 0.6458, 0.6667, 0.6458, 0.6875, 0.625, 0.6875, 0.4167, 0.6667, 0.4375, 0.6667, 0.4318, 0.6875, 0.4112, 0.6875, 0.2604, 0.6738, 0.2708, 0.681, 0.2708, 0.6946, 0.2604, 0.6911, 0.7187, 0.6667, 0.7292, 0.6667, 0.7292, 0.6875, 0.7187, 0.6875, 0.7396, 0.6667, 0.75, 0.6667, 0.75, 0.6875, 0.7396, 0.6875, 0.6667, 0.6667, 0.6879, 0.6667, 0.6877, 0.6875, 0.6667, 0.6875, 0.6458, 0.6667, 0.6667, 0.6667, 0.6667, 0.6875, 0.6458, 0.6875, 0.3542, 0.6667, 0.375, 0.6667, 0.375, 0.6875, 0.3542, 0.6875, 0.2917, 0.6667, 0.315, 0.6667, 0.3154, 0.6875, 0.2917, 0.6875, 0.2812, 0.6738, 0.2917, 0.6667, 0.2917, 0.6875, 0.2812, 0.6911, 0.5833, 0.6667, 0.625, 0.6667, 0.625, 0.6875, 0.5833, 0.6875, 0.5388, 0.6667, 0.5833, 0.6667, 0.5833, 0.6875, 0.5402, 0.6875, 0.5, 0.6667, 0.5388, 0.6667, 0.5402, 0.6875, 0.5, 0.6875, 0.4583, 0.6667, 0.5, 0.6667, 0.5, 0.6875, 0.4523, 0.6875, 0.4375, 0.6667, 0.4583, 0.6667, 0.4523, 0.6875, 0.4318, 0.6875, 0.375, 0.6667, 0.4167, 0.6667, 0.4112, 0.6875, 0.375, 0.6875, 0.7292, 0.6667, 0.7396, 0.6667, 0.7396, 0.6875, 0.7292, 0.6875, 0.25, 0.6667, 0.2604, 0.6738, 0.2604, 0.6911, 0.25, 0.6875, 0.7269, 0.5, 0.7385, 0.5, 0.739, 0.5208, 0.728, 0.5208, 0.25, 0.5, 0.2612, 0.5, 0.2606, 0.5208, 0.25, 0.5208, 0.4124, 0.375, 0.4347, 0.375, 0.4361, 0.3854, 0.4145, 0.3854, 0.25, 0.7083, 0.2604, 0.7083, 0.3037, 0.752, 0.2967, 0.7551, 0.4141, 0.8542, 0.4243, 0.8542, 0.4255, 0.8646, 0.4154, 0.8646, 0.3435, 0.8018, 0.347, 0.7956, 0.4154, 0.8646, 0.4167, 0.875, 0.437, 0.875, 0.4357, 0.8646, 0.4583, 0.8646, 0.4583, 0.875, 0.25, 0.7083, 0.2604, 0.7083, 0.2604, 0.7083, 0.25, 0.7083, 0.25, 0.7083, 0.2604, 0.7083, 0.2604, 0.7083, 0.25, 0.7083, 0.4583, 0.8542, 0.464, 0.8646, 0.4614, 0.8646, 0.4583, 0.8542, 0.2967, 0.7551, 0.3037, 0.752, 0.347, 0.7956, 0.3435, 0.8018, 0.4243, 0.8542, 0.4344, 0.8542, 0.4357, 0.8646, 0.4255, 0.8646, 0.4583, 0.8333, 0.4583, 0.8431, 0.4583, 0.848, 0.4583, 0.8418, 0.4583, 0.8333, 0.375, 0.375, 0.4124, 0.375, 0.4145, 0.3854, 0.375, 0.3862, 0.4347, 0.375, 0.4583, 0.375, 0.4583, 0.3854, 0.4361, 0.3854, 0.4583, 0.375, 0.5, 0.375, 0.5, 0.3854, 0.4583, 0.3854, 0.5, 0.375, 0.5417, 0.375, 0.5417, 0.3854, 0.5, 0.3854, 0.5417, 0.375, 0.5833, 0.375, 0.5833, 0.3854, 0.5417, 0.3854, 0.5833, 0.375, 0.625, 0.375, 0.625, 0.3865, 0.5833, 0.3854, 0.25, 0.5208, 0.2606, 0.5208, 0.26, 0.5417, 0.25, 0.5417, 0.25, 0.5417, 0.26, 0.5417, 0.2596, 0.5833, 0.25, 0.5833, 0.25, 0.5833, 0.2596, 0.5833, 0.2595, 0.625, 0.25, 0.625, 0.25, 0.625, 0.2595, 0.625, 0.2604, 0.6738, 0.25, 0.6667, 0.25, 0.6875, 0.2604, 0.6911, 0.2604, 0.7083, 0.25, 0.7083, 0.7292, 0.6875, 0.7396, 0.6875, 0.7396, 0.7083, 0.7292, 0.7083, 0.7292, 0.625, 0.7396, 0.625, 0.7396, 0.6667, 0.7292, 0.6667, 0.7292, 0.5833, 0.7396, 0.5833, 0.7396, 0.625, 0.7292, 0.625, 0.7292, 0.5417, 0.7396, 0.5417, 0.7396, 0.5833, 0.7292, 0.5833, 0.728, 0.5208, 0.739, 0.5208, 0.7396, 0.5417, 0.7292, 0.5417, 0.7292, 0.7083, 0.7396, 0.7083, 0.7396, 0.75, 0.7292, 0.75, 0.5833, 0.8542, 0.625, 0.8542, 0.625, 0.8646, 0.5833, 0.8646, 0.5338, 0.8542, 0.5833, 0.8542, 0.5833, 0.8646, 0.5377, 0.8646, 0.5057, 0.8542, 0.5202, 0.8542, 0.5233, 0.8646, 0.5065, 0.8646, 0.4583, 0.8542, 0.4834, 0.8542, 0.4867, 0.8646, 0.464, 0.8646, 0.25, 0.7083, 0.2604, 0.7083, 0.2604, 0.7083, 0.25, 0.7083, 0.4583, 0.8542, 0.4583, 0.8564, 0.4583, 0.8587, 0.4583, 0.8646, 0.4583, 0.8646, 0.4583, 0.8542, 0.4583, 0.8564, 0.4585, 0.8646, 0.4584, 0.8646, 0.4583, 0.8577, 0.4585, 0.8646, 0.4587, 0.875, 0.4586, 0.875, 0.4584, 0.8646, 0.4614, 0.8646, 0.4647, 0.875, 0.4592, 0.875, 0.4588, 0.8646, 0.4583, 0.8542, 0.4614, 0.8646, 0.4588, 0.8646, 0.4583, 0.8542, 0.4583, 0.8483, 0.4583, 0.8431, 0.4583, 0.8542, 0.4583, 0.8542, 0.4583, 0.8542, 0.4583, 0.8542, 0.4583, 0.8431, 0.0, 0.0, 0.0, 0.0, 0.0, 0.0, 0.4583, 0.8333, 0.0, 0.0, 0.0, 0.0, 0.4583, 0.8431, 0.4583, 0.8333, 0.4583, 0.8542, 0.0, 0.0, 0.0, 0.0, 0.0, 0.0, 0.4583, 0.8333, 0.4583, 0.8542, 0.4583, 0.8577, 0.4584, 0.8646, 0.4583, 0.8646, 0.4583, 0.8587, 0.4584, 0.8646, 0.4586, 0.875, 0.4583, 0.875, 0.4583, 0.8646, 0.2725, 0.5, 0.2821, 0.5, 0.2814, 0.5208, 0.2712, 0.5208, 0.4579, 0.7581, 0.4617, 0.7759, 0.4532, 0.7708, 0.448, 0.75, 0.5335, 0.758, 0.5025, 0.7585, 0.5, 0.75, 0.5417, 0.75, 0.5025, 0.7585, 0.4579, 0.7581, 0.448, 0.75, 0.5, 0.75, 0.5377, 0.8646, 0.5233, 0.8646, 0.5202, 0.8542, 0.5338, 0.8542, 0.464, 0.8483, 0.4834, 0.8542, 0.4583, 0.8542, 0.4648, 0.7936, 0.4644, 0.8347, 0.4583, 0.8333, 0.4583, 0.7917, 0.4867, 0.8646, 0.4834, 0.8542, 0.5057, 0.8542, 0.5065, 0.8646, 0.5344, 0.7739, 0.5335, 0.758, 0.5417, 0.75, 0.5398, 0.7708, 0.4617, 0.7759, 0.4648, 0.7936, 0.4583, 0.7917, 0.4532, 0.7708, 0.5351, 0.8335, 0.5341, 0.8136, 0.5391, 0.8122, 0.5402, 0.8333, 0.4644, 0.8347, 0.464, 0.8483, 0.4583, 0.8542, 0.4583, 0.8333, 0.2708, 0.681, 0.2812, 0.6738, 0.2812, 0.6911, 0.2708, 0.6946, 0.7083, 0.6667, 0.7187, 0.6667, 0.7187, 0.6875, 0.7083, 0.6875, 0.4889, 0.875, 0.4867, 0.8646, 0.5065, 0.8646, 0.5073, 0.875, 0.5329, 0.7917, 0.5341, 0.8136, 0.5288, 0.8149, 0.5272, 0.7918, 0.5255, 0.875, 0.5233, 0.8646, 0.5377, 0.8646, 0.5417, 0.875, 0.5329, 0.7917, 0.5344, 0.7739, 0.5398, 0.7708, 0.538, 0.7917, 0.7015, 0.5, 0.7142, 0.5, 0.7165, 0.5208, 0.7049, 0.5208, 0.4167, 0.3958, 0.4375, 0.3958, 0.4375, 0.4062, 0.4167, 0.4062, 0.2917, 0.7083, 0.3246, 0.742, 0.3177, 0.7454, 0.2812, 0.7083, 0.3505, 0.7894, 0.3541, 0.7825, 0.4141, 0.8438, 0.4141, 0.8542, 0.4344, 0.8542, 0.4339, 0.8438, 0.4583, 0.8438, 0.4583, 0.8542, 0.4141, 0.8333, 0.4238, 0.8333, 0.424, 0.8438, 0.4141, 0.8438, 0.2708, 0.7083, 0.2812, 0.7083, 0.2812, 0.7083, 0.2708, 0.7083, 0.2708, 0.7083, 0.2812, 0.7083, 0.2812, 0.7083, 0.2708, 0.7083, 0.2708, 0.7083, 0.2812, 0.7083, 0.2812, 0.7083, 0.2708, 0.7083, 0.4238, 0.8333, 0.4334, 0.8333, 0.4339, 0.8438, 0.424, 0.8438, 0.3246, 0.742, 0.3576, 0.7757, 0.3541, 0.7825, 0.3177, 0.7454, 0.5402, 0.8333, 0.5833, 0.8333, 0.5833, 0.8438, 0.537, 0.8438, 0.5833, 0.8333, 0.625, 0.8293, 0.625, 0.8417, 0.5833, 0.8438, 0.7083, 0.7083, 0.7187, 0.7083, 0.7167, 0.75, 0.7043, 0.75, 0.7049, 0.5208, 0.7165, 0.5208, 0.7187, 0.5417, 0.7083, 0.5417, 0.7083, 0.5417, 0.7187, 0.5417, 0.7187, 0.5833, 0.7083, 0.5833, 0.7083, 0.5833, 0.7187, 0.5833, 0.7187, 0.625, 0.7083, 0.625, 0.7083, 0.625, 0.7187, 0.625, 0.7187, 0.6667, 0.7083, 0.6667, 0.7083, 0.6875, 0.7187, 0.6875, 0.7187, 0.7083, 0.7083, 0.7083, 0.2708, 0.6946, 0.2812, 0.6911, 0.2812, 0.7083, 0.2708, 0.7083, 0.2689, 0.625, 0.2803, 0.625, 0.2812, 0.6738, 0.2708, 0.681, 0.2691, 0.5833, 0.2804, 0.5833, 0.2803, 0.625, 0.2689, 0.625, 0.2699, 0.5417, 0.2808, 0.5417, 0.2804, 0.5833, 0.2691, 0.5833, 0.2712, 0.5208, 0.2814, 0.5208, 0.2808, 0.5417, 0.2699, 0.5417, 0.5833, 0.3958, 0.625, 0.3981, 0.625, 0.4108, 0.5833, 0.4062, 0.5417, 0.3958, 0.5833, 0.3958, 0.5833, 0.4062, 0.5417, 0.4062, 0.5, 0.3958, 0.5417, 0.3958, 0.5417, 0.4062, 0.5, 0.4062, 0.4583, 0.3958, 0.5, 0.3958, 0.5, 0.4062, 0.4583, 0.4062, 0.4375, 0.3958, 0.4583, 0.3958, 0.4583, 0.4062, 0.4375, 0.4062, 0.375, 0.3975, 0.4167, 0.3958, 0.4167, 0.4062, 0.375, 0.4071, 0.5338, 0.8542, 0.5202, 0.8542, 0.0, 0.0, 0.537, 0.8438, 0.5351, 0.8335, 0.5402, 0.8333, 0.537, 0.8438, 0.0, 0.0, 0.4583, 0.8438, 0.4583, 0.848, 0.4583, 0.8542, 0.4583, 0.8542])
me_cube.materials.append(mat_material)
me_cube.use_mirror_vertex_groups = False
me_cube.update()

# ---- objects
ob_cube = bpy.data.objects.new('Cube', me_cube)
ob_light = bpy.data.objects.new('Light', light_light)
ob_camera = bpy.data.objects.new('Camera', cam_camera)

# ---- transforms, parenting, visibility, modifiers, constraints
ob_cube.location = (0.0, 0.0, 0.0)
ob_cube.lock_rotations_4d = False
ob_cube.empty_display_type = 'ARROWS'
ob_cube.lineart.crease_threshold = 0.0
_m = ob_cube.modifiers.new('Mirror', 'MIRROR')
_m.use_clip = True
ob_light.location = (4.076, 1.005, 5.904)
ob_light.rotation_euler = (0.6503, 0.05522, 1.866)
ob_light.lock_rotations_4d = False
ob_light.empty_display_type = 'ARROWS'
ob_light.color = (0.0, 0.0, 0.0, 0.0)
ob_light.lineart.crease_threshold = 0.0
ob_camera.location = (7.359, -6.926, 4.958)
ob_camera.rotation_euler = (1.109, 0.0, 0.8149)
ob_camera.lock_rotations_4d = False
ob_camera.empty_display_type = 'ARROWS'
ob_camera.color = (0.0, 0.0, 0.0, 0.0)
ob_camera.display_type = 'WIRE'
ob_camera.lineart.crease_threshold = 0.0

# ---- collection membership
col_collection.objects.link(ob_cube)
col_collection.objects.link(ob_light)
col_collection.objects.link(ob_camera)

# ---- scene / render settings (as saved in the file)
scene.camera = ob_camera
scene.frame_start = 1; scene.frame_end = 250; scene.frame_set(0)
scene.render.engine = 'BLENDER_EEVEE_NEXT'
bpy.context.view_layer.update()
